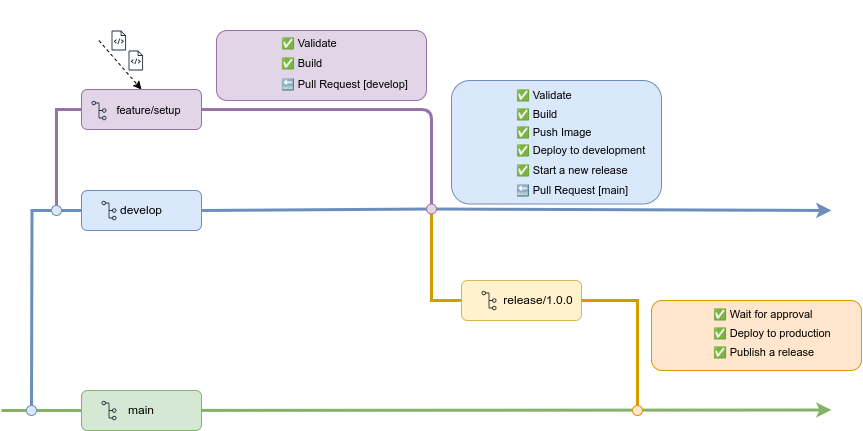

The diagram above was exported from draw.io. Its source (the exported page's mxGraphModel, read from the mxfile embedded in the PNG):
<mxGraphModel dx="2051" dy="684" grid="1" gridSize="10" guides="1" tooltips="1" connect="1" arrows="1" fold="1" page="1" pageScale="1" pageWidth="850" pageHeight="1100" math="0" shadow="0">
  <root>
    <mxCell id="0" />
    <mxCell id="1" parent="0" />
    <mxCell id="23" style="edgeStyle=none;html=1;entryX=0.5;entryY=0;entryDx=0;entryDy=0;comic=0;orthogonalLoop=1;dashed=1;snapToPoint=0;movable=1;flowAnimation=1;" edge="1" parent="1" source="3" target="9">
      <mxGeometry relative="1" as="geometry" />
    </mxCell>
    <mxCell id="3" value="" style="shape=image;verticalLabelPosition=bottom;labelBackgroundColor=default;verticalAlign=top;aspect=fixed;imageAspect=0;image=https://cdn-icons-png.flaticon.com/512/6478/6478099.png;treeMoving=0;" vertex="1" parent="1">
      <mxGeometry x="60" y="50" width="40" height="40" as="geometry" />
    </mxCell>
    <mxCell id="8" value="" style="group" vertex="1" connectable="0" parent="1">
      <mxGeometry x="80" y="140" width="150" height="40" as="geometry" />
    </mxCell>
    <mxCell id="9" value="" style="rounded=1;whiteSpace=wrap;html=1;fillColor=#e1d5e7;strokeColor=#9673a6;" vertex="1" parent="8">
      <mxGeometry y="-1" width="120" height="40" as="geometry" />
    </mxCell>
    <mxCell id="10" value="" style="sketch=0;outlineConnect=0;fontColor=#232F3E;gradientColor=none;fillColor=#232F3D;strokeColor=none;dashed=0;verticalLabelPosition=bottom;verticalAlign=top;align=center;html=1;fontSize=9;fontStyle=0;aspect=fixed;pointerEvents=1;shape=mxgraph.aws4.git_repository;" vertex="1" parent="8">
      <mxGeometry x="10" y="10.25" width="15" height="19.5" as="geometry" />
    </mxCell>
    <mxCell id="11" value="feature/setup" style="text;html=1;align=center;verticalAlign=middle;whiteSpace=wrap;rounded=0;fontSize=11;" vertex="1" parent="8">
      <mxGeometry x="30" y="5" width="75" height="30" as="geometry" />
    </mxCell>
    <mxCell id="18" value="" style="endArrow=classic;html=1;strokeWidth=3;fillColor=#dae8fc;strokeColor=#6c8ebf;" edge="1" parent="1" source="49">
      <mxGeometry width="50" height="50" relative="1" as="geometry">
        <mxPoint x="30" y="260" as="sourcePoint" />
        <mxPoint x="830" y="260" as="targetPoint" />
      </mxGeometry>
    </mxCell>
    <mxCell id="19" value="" style="endArrow=classic;html=1;strokeWidth=3;fillColor=#d5e8d4;strokeColor=#82b366;" edge="1" parent="1" source="88">
      <mxGeometry width="50" height="50" relative="1" as="geometry">
        <mxPoint y="460" as="sourcePoint" />
        <mxPoint x="830" y="459.5" as="targetPoint" />
      </mxGeometry>
    </mxCell>
    <mxCell id="13" value="" style="group" vertex="1" connectable="0" parent="1">
      <mxGeometry x="80" y="440" width="120" height="40" as="geometry" />
    </mxCell>
    <mxCell id="14" value="" style="rounded=1;whiteSpace=wrap;html=1;fillColor=#d5e8d4;strokeColor=#82b366;" vertex="1" parent="13">
      <mxGeometry width="120" height="40" as="geometry" />
    </mxCell>
    <mxCell id="15" value="" style="sketch=0;outlineConnect=0;fontColor=#232F3E;gradientColor=none;fillColor=#232F3D;strokeColor=none;dashed=0;verticalLabelPosition=bottom;verticalAlign=top;align=center;html=1;fontSize=9;fontStyle=0;aspect=fixed;pointerEvents=1;shape=mxgraph.aws4.git_repository;" vertex="1" parent="13">
      <mxGeometry x="20" y="10.25" width="15" height="19.5" as="geometry" />
    </mxCell>
    <mxCell id="16" value="main" style="text;html=1;align=center;verticalAlign=middle;whiteSpace=wrap;rounded=0;" vertex="1" parent="13">
      <mxGeometry x="30" y="5" width="60" height="30" as="geometry" />
    </mxCell>
    <mxCell id="24" value="" style="sketch=0;outlineConnect=0;fontColor=#232F3E;gradientColor=none;fillColor=#232F3D;strokeColor=none;dashed=0;verticalLabelPosition=bottom;verticalAlign=top;align=center;html=1;fontSize=12;fontStyle=0;aspect=fixed;pointerEvents=1;shape=mxgraph.aws4.source_code;" vertex="1" parent="1">
      <mxGeometry x="127" y="100" width="14.62" height="20" as="geometry" />
    </mxCell>
    <mxCell id="25" value="" style="sketch=0;outlineConnect=0;fontColor=#232F3E;gradientColor=none;fillColor=#232F3D;strokeColor=none;dashed=0;verticalLabelPosition=bottom;verticalAlign=top;align=center;html=1;fontSize=12;fontStyle=0;aspect=fixed;pointerEvents=1;shape=mxgraph.aws4.source_code;" vertex="1" parent="1">
      <mxGeometry x="110" y="80" width="14.62" height="20" as="geometry" />
    </mxCell>
    <mxCell id="43" value="" style="group" vertex="1" connectable="0" parent="1">
      <mxGeometry x="215" y="80" width="210" height="73.5" as="geometry" />
    </mxCell>
    <mxCell id="44" value="" style="rounded=1;whiteSpace=wrap;html=1;fillColor=#e1d5e7;strokeColor=#9673a6;" vertex="1" parent="43">
      <mxGeometry width="210" height="70" as="geometry" />
    </mxCell>
    <mxCell id="45" value="✅ Build" style="text;html=1;align=left;verticalAlign=middle;whiteSpace=wrap;rounded=0;fontSize=11;" vertex="1" parent="43">
      <mxGeometry x="63" y="22.75" width="75" height="20" as="geometry" />
    </mxCell>
    <mxCell id="46" value="" style="shape=image;verticalLabelPosition=bottom;labelBackgroundColor=default;verticalAlign=top;aspect=fixed;imageAspect=0;image=https://cdn.prod.website-files.com/6203daf47137054c031fa0e6/66bf61f89b826dd77d9b6a9f_Github%20Actions.svg;" vertex="1" parent="43">
      <mxGeometry x="12.5" y="12.75" width="48" height="48" as="geometry" />
    </mxCell>
    <mxCell id="47" value="✅ Validate" style="text;html=1;align=left;verticalAlign=middle;whiteSpace=wrap;rounded=0;fontSize=11;" vertex="1" parent="43">
      <mxGeometry x="63" y="2.75" width="75" height="20" as="geometry" />
    </mxCell>
    <mxCell id="48" value="🔙&amp;nbsp;Pull Request [develop]" style="text;html=1;align=left;verticalAlign=middle;whiteSpace=wrap;rounded=0;fontSize=11;" vertex="1" parent="43">
      <mxGeometry x="63" y="43.75" width="136.5" height="20" as="geometry" />
    </mxCell>
    <mxCell id="50" value="" style="endArrow=none;html=1;strokeWidth=3;fillColor=#dae8fc;strokeColor=#6c8ebf;endFill=0;exitX=1;exitY=0.5;exitDx=0;exitDy=0;" edge="1" parent="1" source="5" target="49">
      <mxGeometry width="50" height="50" relative="1" as="geometry">
        <mxPoint x="30" y="260" as="sourcePoint" />
        <mxPoint x="830" y="260" as="targetPoint" />
      </mxGeometry>
    </mxCell>
    <mxCell id="67" style="edgeStyle=orthogonalEdgeStyle;html=1;entryX=0;entryY=0.5;entryDx=0;entryDy=0;rounded=0;curved=0;strokeWidth=3;fillColor=#ffe6cc;strokeColor=#d79b00;endArrow=none;endFill=0;" edge="1" parent="1" source="49" target="58">
      <mxGeometry relative="1" as="geometry">
        <Array as="points">
          <mxPoint x="430" y="350" />
        </Array>
      </mxGeometry>
    </mxCell>
    <mxCell id="49" value="" style="shape=ellipse;fillColor=#e1d5e7;strokeColor=#9673a6;html=1;sketch=0;" vertex="1" parent="1">
      <mxGeometry x="425" y="253.5" width="10" height="10" as="geometry" />
    </mxCell>
    <mxCell id="7" value="" style="group" vertex="1" connectable="0" parent="1">
      <mxGeometry x="80" y="240" width="120" height="40" as="geometry" />
    </mxCell>
    <mxCell id="87" style="edgeStyle=orthogonalEdgeStyle;html=1;rounded=0;strokeWidth=3;fillColor=#dae8fc;strokeColor=#6c8ebf;endArrow=none;endFill=0;" edge="1" parent="7" source="90">
      <mxGeometry relative="1" as="geometry">
        <mxPoint x="-50" y="220" as="targetPoint" />
      </mxGeometry>
    </mxCell>
    <mxCell id="5" value="" style="rounded=1;whiteSpace=wrap;html=1;fillColor=#dae8fc;strokeColor=#6c8ebf;" vertex="1" parent="7">
      <mxGeometry width="120" height="40" as="geometry" />
    </mxCell>
    <mxCell id="4" value="" style="sketch=0;outlineConnect=0;fontColor=#232F3E;gradientColor=none;fillColor=#232F3D;strokeColor=none;dashed=0;verticalLabelPosition=bottom;verticalAlign=top;align=center;html=1;fontSize=9;fontStyle=0;aspect=fixed;pointerEvents=1;shape=mxgraph.aws4.git_repository;" vertex="1" parent="7">
      <mxGeometry x="20" y="10.25" width="15" height="19.5" as="geometry" />
    </mxCell>
    <mxCell id="6" value="develop" style="text;html=1;align=center;verticalAlign=middle;whiteSpace=wrap;rounded=0;" vertex="1" parent="7">
      <mxGeometry x="30" y="5" width="60" height="30" as="geometry" />
    </mxCell>
    <mxCell id="90" value="" style="shape=ellipse;fillColor=#dae8fc;strokeColor=#6c8ebf;html=1;sketch=0;" vertex="1" parent="7">
      <mxGeometry x="-30" y="15" width="10" height="10" as="geometry" />
    </mxCell>
    <mxCell id="92" value="" style="edgeStyle=orthogonalEdgeStyle;html=1;rounded=0;strokeWidth=3;fillColor=#dae8fc;strokeColor=#6c8ebf;endArrow=none;endFill=0;" edge="1" parent="7" source="5" target="90">
      <mxGeometry relative="1" as="geometry">
        <mxPoint x="30" y="460" as="targetPoint" />
        <mxPoint x="80" y="260" as="sourcePoint" />
      </mxGeometry>
    </mxCell>
    <mxCell id="57" value="" style="group" vertex="1" connectable="0" parent="1">
      <mxGeometry x="460" y="330" width="120" height="40" as="geometry" />
    </mxCell>
    <mxCell id="58" value="" style="rounded=1;whiteSpace=wrap;html=1;fillColor=#fff2cc;strokeColor=#d6b656;" vertex="1" parent="57">
      <mxGeometry width="120" height="40" as="geometry" />
    </mxCell>
    <mxCell id="59" value="" style="sketch=0;outlineConnect=0;fontColor=#232F3E;gradientColor=none;fillColor=#232F3D;strokeColor=none;dashed=0;verticalLabelPosition=bottom;verticalAlign=top;align=center;html=1;fontSize=9;fontStyle=0;aspect=fixed;pointerEvents=1;shape=mxgraph.aws4.git_repository;" vertex="1" parent="57">
      <mxGeometry x="20" y="10.25" width="15" height="19.5" as="geometry" />
    </mxCell>
    <mxCell id="60" value="release/1.0.0" style="text;html=1;align=center;verticalAlign=middle;whiteSpace=wrap;rounded=0;" vertex="1" parent="57">
      <mxGeometry x="47" y="5" width="60" height="30" as="geometry" />
    </mxCell>
    <mxCell id="42" style="edgeStyle=orthogonalEdgeStyle;html=1;strokeWidth=3;fillColor=#e1d5e7;strokeColor=#9673a6;entryX=0.5;entryY=0;entryDx=0;entryDy=0;endArrow=none;endFill=0;" edge="1" parent="1" source="9" target="49">
      <mxGeometry relative="1" as="geometry">
        <mxPoint x="510" y="260" as="targetPoint" />
        <Array as="points">
          <mxPoint x="430" y="159" />
        </Array>
      </mxGeometry>
    </mxCell>
    <mxCell id="68" value="" style="group" vertex="1" connectable="0" parent="1">
      <mxGeometry x="450" y="135" width="210" height="118.5" as="geometry" />
    </mxCell>
    <mxCell id="51" value="" style="group" vertex="1" connectable="0" parent="68">
      <mxGeometry y="45" width="210" height="73.5" as="geometry" />
    </mxCell>
    <mxCell id="52" value="" style="rounded=1;whiteSpace=wrap;html=1;fillColor=#dae8fc;strokeColor=#6c8ebf;" vertex="1" parent="51">
      <mxGeometry y="-50" width="210" height="123.5" as="geometry" />
    </mxCell>
    <mxCell id="56" value="🔙&amp;nbsp;Pull Request [main]" style="text;html=1;align=left;verticalAlign=middle;whiteSpace=wrap;rounded=0;fontSize=11;" vertex="1" parent="51">
      <mxGeometry x="63" y="49.75" width="136.5" height="20" as="geometry" />
    </mxCell>
    <mxCell id="63" value="✅ Deploy to development" style="text;html=1;align=left;verticalAlign=middle;whiteSpace=wrap;rounded=0;fontSize=11;" vertex="1" parent="51">
      <mxGeometry x="63" y="10" width="137" height="20" as="geometry" />
    </mxCell>
    <mxCell id="64" value="✅ Start a new release" style="text;html=1;align=left;verticalAlign=middle;whiteSpace=wrap;rounded=0;fontSize=11;" vertex="1" parent="51">
      <mxGeometry x="63" y="29.75" width="137" height="20" as="geometry" />
    </mxCell>
    <mxCell id="61" value="✅ Push Image" style="text;html=1;align=left;verticalAlign=middle;whiteSpace=wrap;rounded=0;fontSize=11;" vertex="1" parent="51">
      <mxGeometry x="63" y="-8" width="87" height="20" as="geometry" />
    </mxCell>
    <mxCell id="54" value="" style="shape=image;verticalLabelPosition=bottom;labelBackgroundColor=default;verticalAlign=top;aspect=fixed;imageAspect=0;image=https://cdn.prod.website-files.com/6203daf47137054c031fa0e6/66bf61f89b826dd77d9b6a9f_Github%20Actions.svg;" vertex="1" parent="68">
      <mxGeometry x="11" y="19.75" width="48" height="48" as="geometry" />
    </mxCell>
    <mxCell id="55" value="✅ Validate" style="text;html=1;align=left;verticalAlign=middle;whiteSpace=wrap;rounded=0;fontSize=11;" vertex="1" parent="68">
      <mxGeometry x="63" width="75" height="20" as="geometry" />
    </mxCell>
    <mxCell id="53" value="✅ Build" style="text;html=1;align=left;verticalAlign=middle;whiteSpace=wrap;rounded=0;fontSize=11;" vertex="1" parent="68">
      <mxGeometry x="63" y="19" width="75" height="20" as="geometry" />
    </mxCell>
    <mxCell id="70" value="" style="shape=ellipse;fillColor=#ffe6cc;strokeColor=#d79b00;html=1;sketch=0;" vertex="1" parent="1">
      <mxGeometry x="631" y="455" width="10" height="10" as="geometry" />
    </mxCell>
    <mxCell id="71" style="edgeStyle=orthogonalEdgeStyle;html=1;entryX=0.5;entryY=0;entryDx=0;entryDy=0;rounded=0;strokeWidth=3;fillColor=#ffe6cc;strokeColor=#d79b00;endArrow=none;endFill=0;" edge="1" parent="1" source="58" target="70">
      <mxGeometry relative="1" as="geometry" />
    </mxCell>
    <mxCell id="85" value="" style="group" vertex="1" connectable="0" parent="1">
      <mxGeometry x="650" y="350" width="210" height="70" as="geometry" />
    </mxCell>
    <mxCell id="74" value="&lt;span style=&quot;font-family: monospace; font-size: 0px; text-align: start; text-wrap: nowrap;&quot;&gt;%3CmxGraphModel%3E%3Croot%3E%3CmxCell%20id%3D%220%22%2F%3E%3CmxCell%20id%3D%221%22%20parent%3D%220%22%2F%3E%3CmxCell%20id%3D%222%22%20value%3D%22%E2%9C%85%20Deploy%20to%20production%22%20style%3D%22text%3Bhtml%3D1%3Balign%3Dleft%3BverticalAlign%3Dmiddle%3BwhiteSpace%3Dwrap%3Brounded%3D0%3BfontSize%3D11%3B%22%20vertex%3D%221%22%20parent%3D%221%22%3E%3CmxGeometry%20x%3D%22703%22%20y%3D%22320%22%20width%3D%22137%22%20height%3D%2220%22%20as%3D%22geometry%22%2F%3E%3C%2FmxCell%3E%3CmxCell%20id%3D%223%22%20value%3D%22%E2%9C%85%20Publish%20a%20release%22%20style%3D%22text%3Bhtml%3D1%3Balign%3Dleft%3BverticalAlign%3Dmiddle%3BwhiteSpace%3Dwrap%3Brounded%3D0%3BfontSize%3D11%3B%22%20vertex%3D%221%22%20parent%3D%221%22%3E%3CmxGeometry%20x%3D%22703%22%20y%3D%22340%22%20width%3D%22137%22%20height%3D%2220%22%20as%3D%22geometry%22%2F%3E%3C%2FmxCell%3E%3C%2Froot%3E%3C%2FmxGraphModel%3E&lt;/span&gt;" style="rounded=1;whiteSpace=wrap;html=1;fillColor=#ffe6cc;strokeColor=#d79b00;container=0;" vertex="1" parent="85">
      <mxGeometry width="210" height="70" as="geometry" />
    </mxCell>
    <mxCell id="79" value="" style="shape=image;verticalLabelPosition=bottom;labelBackgroundColor=default;verticalAlign=top;aspect=fixed;imageAspect=0;image=https://cdn.prod.website-files.com/6203daf47137054c031fa0e6/66bf61f89b826dd77d9b6a9f_Github%20Actions.svg;container=0;" vertex="1" parent="85">
      <mxGeometry x="9.5" y="11" width="48" height="48" as="geometry" />
    </mxCell>
    <mxCell id="83" value="✅ Deploy to production" style="text;html=1;align=left;verticalAlign=middle;whiteSpace=wrap;rounded=0;fontSize=11;container=0;" vertex="1" parent="85">
      <mxGeometry x="60" y="23" width="137" height="20" as="geometry" />
    </mxCell>
    <mxCell id="84" value="✅ Publish a release" style="text;html=1;align=left;verticalAlign=middle;whiteSpace=wrap;rounded=0;fontSize=11;container=0;" vertex="1" parent="85">
      <mxGeometry x="60" y="42" width="137" height="20" as="geometry" />
    </mxCell>
    <mxCell id="80" value="✅ Wait for approval" style="text;html=1;align=left;verticalAlign=middle;whiteSpace=wrap;rounded=0;fontSize=11;container=0;" vertex="1" parent="85">
      <mxGeometry x="60" y="4" width="127" height="20" as="geometry" />
    </mxCell>
    <mxCell id="89" value="" style="endArrow=none;html=1;strokeWidth=3;fillColor=#d5e8d4;strokeColor=#82b366;endFill=0;" edge="1" parent="1" target="88">
      <mxGeometry width="50" height="50" relative="1" as="geometry">
        <mxPoint y="460" as="sourcePoint" />
        <mxPoint x="830" y="459.5" as="targetPoint" />
        <Array as="points">
          <mxPoint x="10" y="460" />
        </Array>
      </mxGeometry>
    </mxCell>
    <mxCell id="88" value="" style="shape=ellipse;fillColor=#dae8fc;strokeColor=#6c8ebf;html=1;sketch=0;" vertex="1" parent="1">
      <mxGeometry x="25" y="455" width="10" height="10" as="geometry" />
    </mxCell>
    <mxCell id="93" style="edgeStyle=orthogonalEdgeStyle;html=1;exitX=0.5;exitY=0;exitDx=0;exitDy=0;entryX=0;entryY=0.5;entryDx=0;entryDy=0;rounded=0;strokeWidth=3;fillColor=#e1d5e7;strokeColor=#9673a6;endArrow=none;endFill=0;" edge="1" parent="1" source="90" target="9">
      <mxGeometry relative="1" as="geometry" />
    </mxCell>
  </root>
</mxGraphModel>